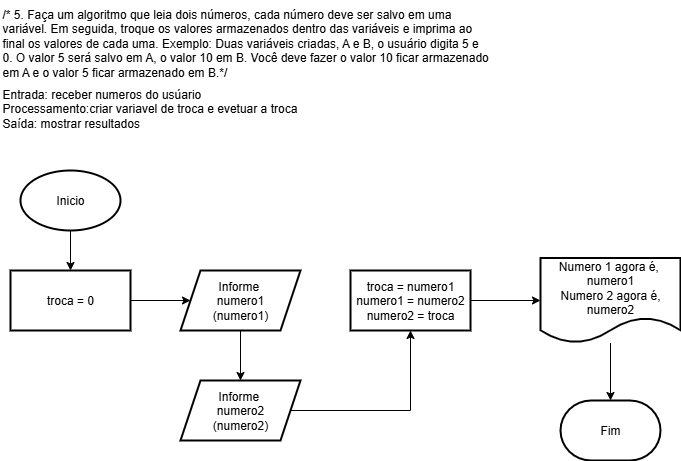

The diagram above was exported from draw.io. Its source (the exported page's mxGraphModel, read from the mxfile embedded in the PNG):
<mxGraphModel dx="1451" dy="612" grid="1" gridSize="10" guides="1" tooltips="1" connect="1" arrows="1" fold="1" page="1" pageScale="1" pageWidth="827" pageHeight="1169" math="0" shadow="0">
  <root>
    <mxCell id="0" />
    <mxCell id="1" parent="0" />
    <mxCell id="H2JtHqfH-_WcjM8ONkWj-24" value="/* 5. Faça um algoritmo que leia dois números, cada número deve ser salvo em uma &#10;&#09;variável. Em seguida, troque os valores armazenados dentro das variáveis e imprima ao &#10;&#09;final os valores de cada uma. Exemplo: Duas variáveis criadas, A e B, o usuário digita 5 e &#10;&#09;0. O valor 5 será salvo em A, o valor 10 em B. Você deve fazer o valor 10 ficar armazenado &#10;&#09;em A e o valor 5 ficar armazenado em B.*/" style="text;whiteSpace=wrap;html=1;" vertex="1" parent="1">
      <mxGeometry x="10" width="520" height="100" as="geometry" />
    </mxCell>
    <mxCell id="H2JtHqfH-_WcjM8ONkWj-25" value="Entrada: receber numeros do usúario &#10;Processamento:criar variavel de troca e evetuar a troca &#10;Saída: mostrar resultados" style="text;whiteSpace=wrap;html=1;" vertex="1" parent="1">
      <mxGeometry x="10" y="80" width="330" height="70" as="geometry" />
    </mxCell>
    <mxCell id="H2JtHqfH-_WcjM8ONkWj-28" value="" style="edgeStyle=orthogonalEdgeStyle;rounded=0;orthogonalLoop=1;jettySize=auto;html=1;" edge="1" parent="1" source="H2JtHqfH-_WcjM8ONkWj-26" target="H2JtHqfH-_WcjM8ONkWj-27">
      <mxGeometry relative="1" as="geometry" />
    </mxCell>
    <mxCell id="H2JtHqfH-_WcjM8ONkWj-26" value="Inicio" style="strokeWidth=2;html=1;shape=mxgraph.flowchart.start_1;whiteSpace=wrap;" vertex="1" parent="1">
      <mxGeometry x="30" y="170" width="100" height="60" as="geometry" />
    </mxCell>
    <mxCell id="H2JtHqfH-_WcjM8ONkWj-30" value="" style="edgeStyle=orthogonalEdgeStyle;rounded=0;orthogonalLoop=1;jettySize=auto;html=1;" edge="1" parent="1" source="H2JtHqfH-_WcjM8ONkWj-27" target="H2JtHqfH-_WcjM8ONkWj-29">
      <mxGeometry relative="1" as="geometry" />
    </mxCell>
    <mxCell id="H2JtHqfH-_WcjM8ONkWj-27" value="troca = 0" style="whiteSpace=wrap;html=1;strokeWidth=2;" vertex="1" parent="1">
      <mxGeometry x="20" y="270" width="120" height="60" as="geometry" />
    </mxCell>
    <mxCell id="H2JtHqfH-_WcjM8ONkWj-32" value="" style="edgeStyle=orthogonalEdgeStyle;rounded=0;orthogonalLoop=1;jettySize=auto;html=1;" edge="1" parent="1" source="H2JtHqfH-_WcjM8ONkWj-29" target="H2JtHqfH-_WcjM8ONkWj-31">
      <mxGeometry relative="1" as="geometry" />
    </mxCell>
    <mxCell id="H2JtHqfH-_WcjM8ONkWj-29" value="Informe&amp;nbsp;&lt;div&gt;numero1&lt;/div&gt;&lt;div&gt;(numero1)&lt;/div&gt;" style="shape=parallelogram;perimeter=parallelogramPerimeter;whiteSpace=wrap;html=1;fixedSize=1;strokeWidth=2;" vertex="1" parent="1">
      <mxGeometry x="190" y="270" width="120" height="60" as="geometry" />
    </mxCell>
    <mxCell id="H2JtHqfH-_WcjM8ONkWj-34" value="" style="edgeStyle=orthogonalEdgeStyle;rounded=0;orthogonalLoop=1;jettySize=auto;html=1;" edge="1" parent="1" source="H2JtHqfH-_WcjM8ONkWj-31" target="H2JtHqfH-_WcjM8ONkWj-33">
      <mxGeometry relative="1" as="geometry" />
    </mxCell>
    <mxCell id="H2JtHqfH-_WcjM8ONkWj-31" value="Informe&amp;nbsp;&lt;div&gt;numero2&lt;/div&gt;&lt;div&gt;(numero2)&lt;/div&gt;" style="shape=parallelogram;perimeter=parallelogramPerimeter;whiteSpace=wrap;html=1;fixedSize=1;strokeWidth=2;" vertex="1" parent="1">
      <mxGeometry x="190" y="380" width="120" height="60" as="geometry" />
    </mxCell>
    <mxCell id="H2JtHqfH-_WcjM8ONkWj-36" value="" style="edgeStyle=orthogonalEdgeStyle;rounded=0;orthogonalLoop=1;jettySize=auto;html=1;" edge="1" parent="1" source="H2JtHqfH-_WcjM8ONkWj-33" target="H2JtHqfH-_WcjM8ONkWj-35">
      <mxGeometry relative="1" as="geometry" />
    </mxCell>
    <mxCell id="H2JtHqfH-_WcjM8ONkWj-33" value="troca = numero1&lt;div&gt;numero1 = numero2&lt;/div&gt;&lt;div&gt;numero2 = troca&lt;/div&gt;" style="whiteSpace=wrap;html=1;strokeWidth=2;" vertex="1" parent="1">
      <mxGeometry x="360" y="270" width="120" height="60" as="geometry" />
    </mxCell>
    <mxCell id="H2JtHqfH-_WcjM8ONkWj-35" value="&lt;div&gt;Numero 1 agora é,&amp;nbsp; numero1&lt;/div&gt;&lt;div&gt;Numero 2 agora é, numero2&lt;/div&gt;" style="shape=document;whiteSpace=wrap;html=1;boundedLbl=1;strokeWidth=2;" vertex="1" parent="1">
      <mxGeometry x="550" y="257.5" width="140" height="85" as="geometry" />
    </mxCell>
    <mxCell id="H2JtHqfH-_WcjM8ONkWj-37" value="Fim" style="strokeWidth=2;html=1;shape=mxgraph.flowchart.terminator;whiteSpace=wrap;" vertex="1" parent="1">
      <mxGeometry x="570" y="400" width="100" height="60" as="geometry" />
    </mxCell>
    <mxCell id="H2JtHqfH-_WcjM8ONkWj-38" style="edgeStyle=orthogonalEdgeStyle;rounded=0;orthogonalLoop=1;jettySize=auto;html=1;entryX=0.5;entryY=0;entryDx=0;entryDy=0;entryPerimeter=0;" edge="1" parent="1" source="H2JtHqfH-_WcjM8ONkWj-35" target="H2JtHqfH-_WcjM8ONkWj-37">
      <mxGeometry relative="1" as="geometry" />
    </mxCell>
  </root>
</mxGraphModel>